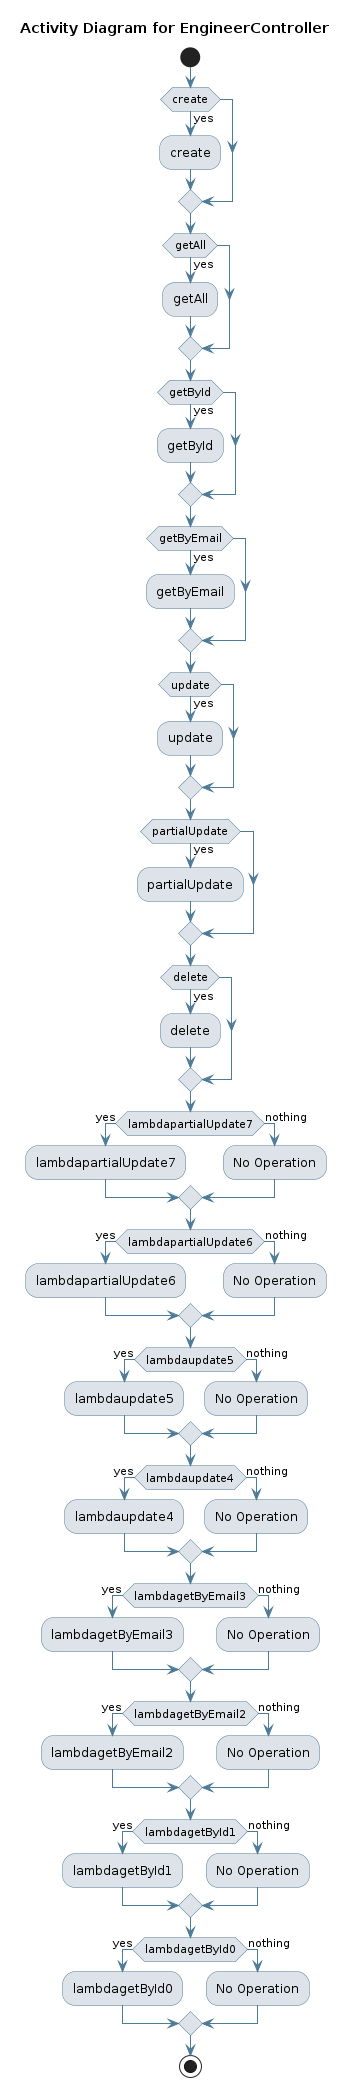

The diagram above was rendered by PlantUML. Its source (embedded in the PNG):
@startuml
skinparam activity {
 BackgroundColor #DEE3E9 
 BorderColor #4D7A97 
 ArrowColor #4D7A97 
}
!pragma useVerticalIf on
start
title Activity Diagram for EngineerController

if (create) then (yes)
:create;
endif
if (getAll) then (yes)
:getAll;
endif
if (getById) then (yes)
:getById;
endif
if (getByEmail) then (yes)
:getByEmail;
endif
if (update) then (yes)
:update;
endif
if (partialUpdate) then (yes)
:partialUpdate;
endif
if (delete) then (yes)
:delete;
endif
if (lambdapartialUpdate7) then (yes)
:lambdapartialUpdate7;
else (nothing)
:No Operation;
endif
if (lambdapartialUpdate6) then (yes)
:lambdapartialUpdate6;
else (nothing)
:No Operation;
endif
if (lambdaupdate5) then (yes)
:lambdaupdate5;
else (nothing)
:No Operation;
endif
if (lambdaupdate4) then (yes)
:lambdaupdate4;
else (nothing)
:No Operation;
endif
if (lambdagetByEmail3) then (yes)
:lambdagetByEmail3;
else (nothing)
:No Operation;
endif
if (lambdagetByEmail2) then (yes)
:lambdagetByEmail2;
else (nothing)
:No Operation;
endif
if (lambdagetById1) then (yes)
:lambdagetById1;
else (nothing)
:No Operation;
endif
if (lambdagetById0) then (yes)
:lambdagetById0;
else (nothing)
:No Operation;
endif
stop
@enduml